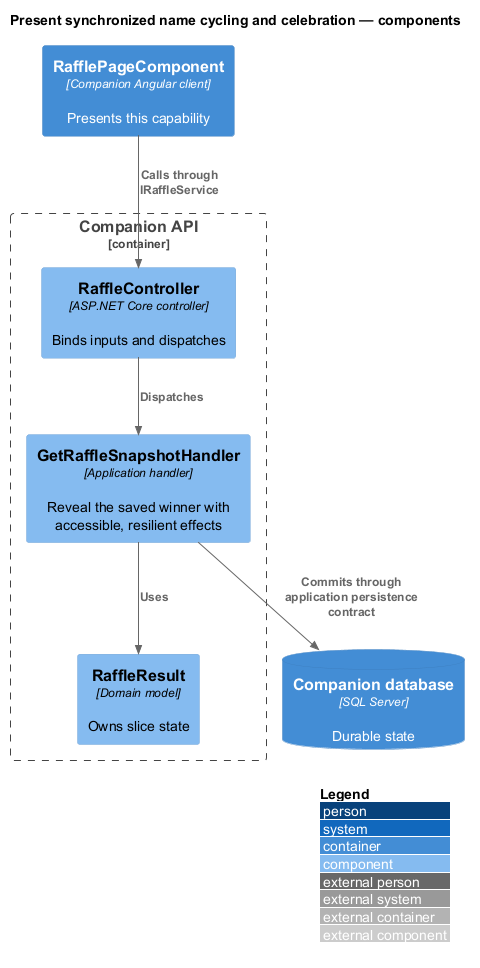

The diagram above was rendered by PlantUML. Its source (embedded in the PNG):
@startuml
!include <C4/C4_Component>
LAYOUT_WITH_LEGEND()
title Present synchronized name cycling and celebration — components
Container(client, "RafflePageComponent", "Companion Angular client", "Presents this capability")
Container_Boundary(api, "Companion API") {
Component(entry, "RaffleController", "ASP.NET Core controller", "Binds inputs and dispatches")
Component(handler, "GetRaffleSnapshotHandler", "Application handler", "Reveal the saved winner with accessible, resilient effects")
Component(entity, "RaffleResult", "Domain model", "Owns slice state")
}
ContainerDb(db, "Companion database", "SQL Server", "Durable state")
Rel(client, entry, "Calls through IRaffleService")
Rel(entry, handler, "Dispatches")
Rel(handler, entity, "Uses")
Rel(handler, db, "Commits through application persistence contract")
@enduml